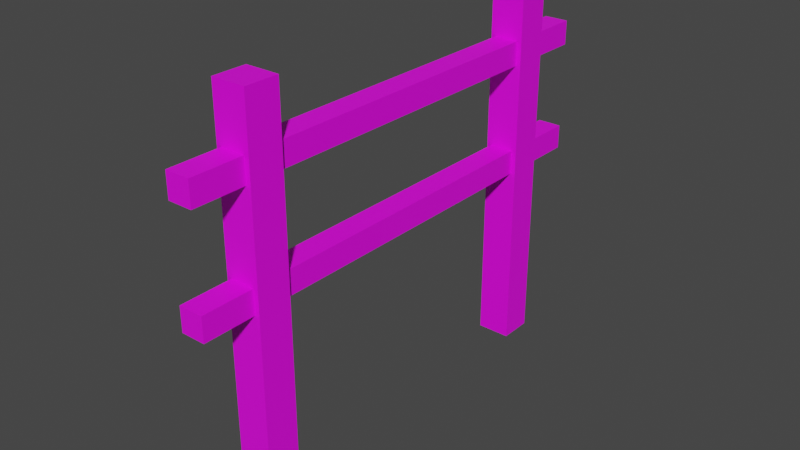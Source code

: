 # Source: plot.blend  (saved by Blender 3.4.6; exported with 4.5.12 LTS)
import bpy
from mathutils import Matrix  # noqa: F401  (used for matrix-valued properties, if any)

bpy.ops.wm.read_factory_settings(use_empty=True)
scene = bpy.context.scene
scene.name = 'Scene'

# ---- collections
col_collection = bpy.data.collections.new('Collection'); scene.collection.children.link(col_collection)

# ---- images (referenced by path relative to the original .blend; pixels are not part of the script)
import os
ASSET_DIR = os.environ.get("B2B_ASSET_DIR", "")  # directory of the original .blend (textures are referenced by path, not embedded)
HERE = os.path.dirname(os.path.abspath(__file__))  # packed textures are extracted next to this script under _unpacked/

def load_image(name, relpath, width, height, colorspace="sRGB"):
    """Load a texture the original file referenced (path relative to the .blend, or extracted next to this script)."""
    p = next((c for c in (os.path.join(HERE, relpath), os.path.join(ASSET_DIR, relpath)) if relpath and os.path.exists(c)), "")
    if p:
        img = bpy.data.images.load(p, check_existing=True)
        img.name = name
    else:  # same state as the original file: an image datablock whose file is absent (Cycles renders it pink)
        img = bpy.data.images.new(name, width, height)
        img.source = "FILE"
        img.filepath = "//" + (relpath or name)
    img.colorspace_settings.name = colorspace
    return img
img_wood_png = load_image('wood.png', 'wood.png', 1024, 1024, 'sRGB')

# ---- materials (node trees are filled in below, after node groups)
mat_material_001 = bpy.data.materials.new('Material.001')
mat_material_001.use_transparent_shadow = False

# ---- material node trees
mat_material_001.use_nodes = True; mat_material_001.node_tree.nodes.clear()
_N = mat_material_001.node_tree.nodes; _L = mat_material_001.node_tree.links
n0 = _N.new('ShaderNodeBsdfPrincipled'); n0.name = 'Principled BSDF'; n0.location = (10, 300)
n0.distribution = 'GGX'
n0.subsurface_method = 'RANDOM_WALK_SKIN'
n0.inputs[3].default_value = 1.45
n0.inputs[27].default_value = (0.0, 0.0, 0.0, 1.0)
n0.inputs[28].default_value = 1.0
n1 = _N.new('ShaderNodeOutputMaterial'); n1.name = 'Material Output'; n1.location = (300, 300)
n2 = _N.new('ShaderNodeTexImage'); n2.name = 'Image Texture'; n2.location = (-315, 228)
n2.image = img_wood_png
_L.new(n0.outputs[0], n1.inputs[0])
_L.new(n2.outputs[0], n0.inputs[0])
n1.is_active_output = True

# ---- world
world_world = bpy.data.worlds.new('World'); scene.world = world_world
world_world.use_nodes = True; world_world.node_tree.nodes.clear()
_N = world_world.node_tree.nodes; _L = world_world.node_tree.links
n0 = _N.new('ShaderNodeOutputWorld'); n0.name = 'World Output'; n0.location = (300, 300)
n1 = _N.new('ShaderNodeBackground'); n1.name = 'Background'; n1.location = (10, 300)
n1.inputs[0].default_value = (0.05088, 0.05088, 0.05088, 1.0)
_L.new(n1.outputs[0], n0.inputs[0])
n0.is_active_output = True
world_world.color = (0.05088, 0.05088, 0.05088)
world_world.use_sun_shadow = False
world_world.sun_shadow_jitter_overblur = 0.0

# ---- meshes
me_cube_007 = bpy.data.meshes.new('Cube.007')
me_cube_007.from_pydata([(-0.025, 0.505, 0.4427), (-0.025, 0.505, 0.3927), (-0.025, -0.495, 0.4427), (-0.025, -0.495, 0.3927), (0.025, 0.505, 0.4427), (0.025, 0.505, 0.3927), (0.025, -0.495, 0.4427), (0.025, -0.495, 0.3927), (-0.035, 0.3971, 0.004181), (-0.035, 0.3271, 0.004181), (-0.035, 0.3971, 0.7825), (-0.035, 0.3271, 0.7825), (0.035, 0.3971, 0.004181), (0.035, 0.3271, 0.004181), (0.035, 0.3971, 0.7825), (0.035, 0.3271, 0.7825), (-0.025, 0.505, 0.6722), (-0.025, 0.505, 0.6222), (-0.035, -0.3871, 0.004181), (-0.035, -0.3171, 0.004181), (0.025, 0.505, 0.6722), (0.025, 0.505, 0.6222), (-0.035, -0.3871, 0.7825), (-0.035, -0.3171, 0.7825), (-0.025, 0.004997, 0.4427), (-0.025, 0.004997, 0.3927), (0.025, 0.004997, 0.4427), (0.025, 0.004997, 0.3927), (-0.025, 0.004996, 0.6722), (-0.025, 0.004996, 0.6222), (0.025, 0.004996, 0.6722), (0.025, 0.004997, 0.6222), (0.035, -0.3871, 0.004181), (0.035, -0.3171, 0.004181), (0.035, -0.3871, 0.7825), (0.035, -0.3171, 0.7825), (-0.025, -0.495, 0.6722), (-0.025, -0.495, 0.6222), (0.025, -0.495, 0.6722), (0.025, -0.495, 0.6222)], [], [(26, 6, 7, 27), (27, 7, 3, 25), (26, 27, 5, 4), (4, 5, 1, 0), (24, 26, 4, 0), (27, 25, 1, 5), (8, 9, 11, 10), (10, 11, 15, 14), (14, 15, 13, 12), (12, 13, 9, 8), (10, 14, 12, 8), (15, 11, 9, 13), (22, 34, 35, 23), (22, 18, 32, 34), (30, 31, 21, 20), (20, 21, 17, 16), (28, 30, 20, 16), (31, 29, 17, 21), (32, 18, 19, 33), (35, 33, 19, 23), (16, 17, 29, 28), (34, 32, 33, 35), (24, 2, 6, 26), (18, 22, 23, 19), (0, 1, 25, 24), (6, 2, 3, 7), (30, 38, 39, 31), (38, 36, 37, 39), (28, 36, 38, 30), (31, 39, 37, 29), (36, 28, 29, 37), (2, 24, 25, 3)])
_uv = me_cube_007.uv_layers.new(name='UVMap')
_uv.uv.foreach_set('vector', [0.86, 0.5, 0.86, 1.0, 0.81, 1.0, 0.81, 0.5, 0.76, 0.5, 0.76, 1.0, 0.71, 1.0, 0.71, 0.5, 0.86, 0.5, 0.81, 0.5, 0.81, 0.0, 0.86, 0.0, 0.28, 0.8283, 0.28, 0.7783, 0.33, 0.7783, 0.33, 0.8283, 0.71, 0.5, 0.66, 0.5, 0.66, 0.0, 0.71, 0.0, 0.76, 0.5, 0.71, 0.5, 0.71, 0.0, 0.76, 0.0, 0.07, 0.0, 0.14, 1.071e-08, 0.14, 0.7783, 0.07, 0.7783, 0.07, 0.8483, 0.0, 0.8483, 0.0, 0.7783, 0.07, 0.7783, 0.07, 0.7783, 8.941e-08, 0.7783, 0.0, 1.071e-08, 0.07, 0.0, 0.21, 0.8483, 0.14, 0.8483, 0.14, 0.7783, 0.21, 0.7783, 0.42, 0.7783, 0.35, 0.7783, 0.35, 0.0, 0.42, 6.519e-09, 0.21, 0.7783, 0.14, 0.7783, 0.14, 0.0, 0.21, 6.519e-09, 0.07, 0.8483, 0.07, 0.7783, 0.14, 0.7783, 0.14, 0.8483, 0.21, 0.7783, 0.21, 0.0, 0.28, 6.519e-09, 0.28, 0.7783, 0.91, 0.5, 0.86, 0.5, 0.86, 0.0, 0.91, 5.96e-08, 0.43, 0.8283, 0.43, 0.7783, 0.48, 0.7783, 0.48, 0.8283, 0.66, 0.5, 0.61, 0.5, 0.61, 0.0, 0.66, 0.0, 0.61, 0.5, 0.56, 0.5, 0.56, 0.0, 0.61, 0.0, 0.21, 0.8483, 0.21, 0.7783, 0.28, 0.7783, 0.28, 0.8483, 0.28, 0.7783, 0.28, 0.0, 0.35, 6.519e-09, 0.35, 0.7783, 0.96, 1.0, 0.91, 1.0, 0.91, 0.5, 0.96, 0.5, 0.42, 0.7783, 0.42, 4.424e-08, 0.49, 0.0, 0.49, 0.7783, 0.71, 0.5, 0.71, 1.0, 0.66, 1.0, 0.66, 0.5, 0.56, 4.424e-08, 0.56, 0.7783, 0.49, 0.7783, 0.49, 0.0, 0.81, 1.0, 0.76, 1.0, 0.76, 0.5, 0.81, 0.5, 0.38, 0.8283, 0.33, 0.8283, 0.33, 0.7783, 0.38, 0.7783, 0.91, 0.5, 0.91, 1.0, 0.86, 1.0, 0.86, 0.5, 0.43, 0.8283, 0.38, 0.8283, 0.38, 0.7783, 0.43, 0.7783, 0.66, 0.5, 0.66, 1.0, 0.61, 1.0, 0.61, 0.5, 0.61, 0.5, 0.61, 1.0, 0.56, 1.0, 0.56, 0.5, 0.96, 0.0, 0.96, 0.5, 0.91, 0.5, 0.91, 2.98e-08, 0.81, 2.98e-08, 0.81, 0.5, 0.76, 0.5, 0.76, 0.0])
me_cube_007.materials.append(mat_material_001)
me_cube_007.update()

# ---- objects
ob_cube = bpy.data.objects.new('Cube', me_cube_007)

# ---- transforms, parenting, visibility, modifiers, constraints
ob_cube.location = (0.0, 0.0, 0.0)

# ---- collection membership
col_collection.objects.link(ob_cube)

# ---- scene / render settings (as saved in the file)
scene.frame_start = 1; scene.frame_end = 250; scene.frame_set(1)
scene.render.engine = 'BLENDER_EEVEE_NEXT'
scene.cycles.sampling_pattern = 'TABULATED_SOBOL'
scene.cycles.use_light_tree = False
scene.view_settings.view_transform = 'Filmic'
bpy.context.view_layer.update()

# ---- added for rendering (the .blend has no active camera and no usable light): camera, sun
cam_auto = bpy.data.cameras.new('AutoCamera')
cam_auto.lens = 50.0
cam_auto.sensor_width = 36.0
cam_auto.clip_end = 1000.0
ob_auto_camera = bpy.data.objects.new('AutoCamera', cam_auto)
scene.collection.objects.link(ob_auto_camera)
ob_auto_camera.location = (1.1742, -1.40404, 1.33268)
ob_auto_camera.rotation_euler = (1.09748, -7.21219e-08, 0.694738)
scene.camera = ob_auto_camera
light_auto_sun = bpy.data.lights.new('AutoSun', 'SUN')
light_auto_sun.energy = 3.0
light_auto_sun.angle = 0.0523599
ob_auto_sun = bpy.data.objects.new('AutoSun', light_auto_sun)
scene.collection.objects.link(ob_auto_sun)
ob_auto_sun.rotation_euler = (0.872665, 0.174533, 0.523599)
bpy.context.view_layer.update()
